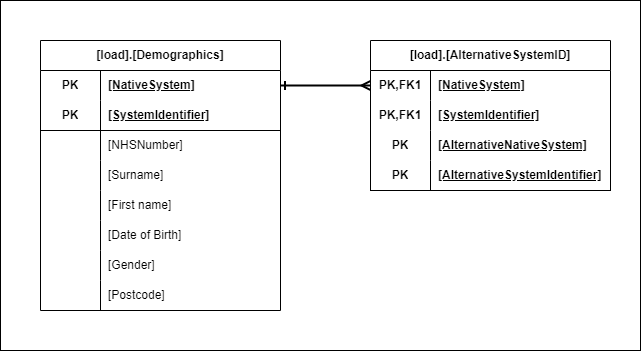

The diagram above was exported from draw.io. Its source (the exported page's mxGraphModel, read from the mxfile embedded in the PNG):
<mxGraphModel dx="1100" dy="902" grid="1" gridSize="10" guides="1" tooltips="1" connect="1" arrows="1" fold="1" page="1" pageScale="1" pageWidth="1100" pageHeight="850" math="0" shadow="0">
  <root>
    <mxCell id="0" />
    <mxCell id="1" parent="0" />
    <mxCell id="2" value="[load].[Demographics]" style="shape=table;startSize=30;container=1;collapsible=1;childLayout=tableLayout;fixedRows=1;rowLines=0;fontStyle=1;align=center;resizeLast=1;html=1;whiteSpace=wrap;" parent="1" vertex="1">
      <mxGeometry x="200" y="390" width="240" height="270" as="geometry" />
    </mxCell>
    <mxCell id="3" value="" style="shape=tableRow;horizontal=0;startSize=0;swimlaneHead=0;swimlaneBody=0;fillColor=none;collapsible=0;dropTarget=0;points=[[0,0.5],[1,0.5]];portConstraint=eastwest;top=0;left=0;right=0;bottom=0;html=1;" parent="2" vertex="1">
      <mxGeometry y="30" width="240" height="30" as="geometry" />
    </mxCell>
    <mxCell id="4" value="PK" style="shape=partialRectangle;connectable=0;fillColor=none;top=0;left=0;bottom=0;right=0;fontStyle=1;overflow=hidden;html=1;whiteSpace=wrap;" parent="3" vertex="1">
      <mxGeometry width="60" height="30" as="geometry">
        <mxRectangle width="60" height="30" as="alternateBounds" />
      </mxGeometry>
    </mxCell>
    <mxCell id="5" value="[NativeSystem]" style="shape=partialRectangle;connectable=0;fillColor=none;top=0;left=0;bottom=0;right=0;align=left;spacingLeft=6;fontStyle=5;overflow=hidden;html=1;whiteSpace=wrap;" parent="3" vertex="1">
      <mxGeometry x="60" width="180" height="30" as="geometry">
        <mxRectangle width="180" height="30" as="alternateBounds" />
      </mxGeometry>
    </mxCell>
    <mxCell id="6" value="" style="shape=tableRow;horizontal=0;startSize=0;swimlaneHead=0;swimlaneBody=0;fillColor=none;collapsible=0;dropTarget=0;points=[[0,0.5],[1,0.5]];portConstraint=eastwest;top=0;left=0;right=0;bottom=1;html=1;" parent="2" vertex="1">
      <mxGeometry y="60" width="240" height="30" as="geometry" />
    </mxCell>
    <mxCell id="7" value="PK" style="shape=partialRectangle;connectable=0;fillColor=none;top=0;left=0;bottom=0;right=0;fontStyle=1;overflow=hidden;html=1;whiteSpace=wrap;" parent="6" vertex="1">
      <mxGeometry width="60" height="30" as="geometry">
        <mxRectangle width="60" height="30" as="alternateBounds" />
      </mxGeometry>
    </mxCell>
    <mxCell id="8" value="[SystemIdentifier]" style="shape=partialRectangle;connectable=0;fillColor=none;top=0;left=0;bottom=0;right=0;align=left;spacingLeft=6;fontStyle=5;overflow=hidden;html=1;whiteSpace=wrap;" parent="6" vertex="1">
      <mxGeometry x="60" width="180" height="30" as="geometry">
        <mxRectangle width="180" height="30" as="alternateBounds" />
      </mxGeometry>
    </mxCell>
    <mxCell id="9" value="" style="shape=tableRow;horizontal=0;startSize=0;swimlaneHead=0;swimlaneBody=0;fillColor=none;collapsible=0;dropTarget=0;points=[[0,0.5],[1,0.5]];portConstraint=eastwest;top=0;left=0;right=0;bottom=0;html=1;" parent="2" vertex="1">
      <mxGeometry y="90" width="240" height="30" as="geometry" />
    </mxCell>
    <mxCell id="10" value="" style="shape=partialRectangle;connectable=0;fillColor=none;top=0;left=0;bottom=0;right=0;editable=1;overflow=hidden;html=1;whiteSpace=wrap;" parent="9" vertex="1">
      <mxGeometry width="60" height="30" as="geometry">
        <mxRectangle width="60" height="30" as="alternateBounds" />
      </mxGeometry>
    </mxCell>
    <mxCell id="11" value="[NHSNumber]" style="shape=partialRectangle;connectable=0;fillColor=none;top=0;left=0;bottom=0;right=0;align=left;spacingLeft=6;overflow=hidden;html=1;whiteSpace=wrap;" parent="9" vertex="1">
      <mxGeometry x="60" width="180" height="30" as="geometry">
        <mxRectangle width="180" height="30" as="alternateBounds" />
      </mxGeometry>
    </mxCell>
    <mxCell id="12" value="" style="shape=tableRow;horizontal=0;startSize=0;swimlaneHead=0;swimlaneBody=0;fillColor=none;collapsible=0;dropTarget=0;points=[[0,0.5],[1,0.5]];portConstraint=eastwest;top=0;left=0;right=0;bottom=0;html=1;" parent="2" vertex="1">
      <mxGeometry y="120" width="240" height="30" as="geometry" />
    </mxCell>
    <mxCell id="13" value="" style="shape=partialRectangle;connectable=0;fillColor=none;top=0;left=0;bottom=0;right=0;editable=1;overflow=hidden;html=1;whiteSpace=wrap;" parent="12" vertex="1">
      <mxGeometry width="60" height="30" as="geometry">
        <mxRectangle width="60" height="30" as="alternateBounds" />
      </mxGeometry>
    </mxCell>
    <mxCell id="14" value="[Surname]" style="shape=partialRectangle;connectable=0;fillColor=none;top=0;left=0;bottom=0;right=0;align=left;spacingLeft=6;overflow=hidden;html=1;whiteSpace=wrap;" parent="12" vertex="1">
      <mxGeometry x="60" width="180" height="30" as="geometry">
        <mxRectangle width="180" height="30" as="alternateBounds" />
      </mxGeometry>
    </mxCell>
    <mxCell id="15" style="shape=tableRow;horizontal=0;startSize=0;swimlaneHead=0;swimlaneBody=0;fillColor=none;collapsible=0;dropTarget=0;points=[[0,0.5],[1,0.5]];portConstraint=eastwest;top=0;left=0;right=0;bottom=0;html=1;" parent="2" vertex="1">
      <mxGeometry y="150" width="240" height="30" as="geometry" />
    </mxCell>
    <mxCell id="16" style="shape=partialRectangle;connectable=0;fillColor=none;top=0;left=0;bottom=0;right=0;editable=1;overflow=hidden;html=1;whiteSpace=wrap;" parent="15" vertex="1">
      <mxGeometry width="60" height="30" as="geometry">
        <mxRectangle width="60" height="30" as="alternateBounds" />
      </mxGeometry>
    </mxCell>
    <mxCell id="17" value="[First name]" style="shape=partialRectangle;connectable=0;fillColor=none;top=0;left=0;bottom=0;right=0;align=left;spacingLeft=6;overflow=hidden;html=1;whiteSpace=wrap;" parent="15" vertex="1">
      <mxGeometry x="60" width="180" height="30" as="geometry">
        <mxRectangle width="180" height="30" as="alternateBounds" />
      </mxGeometry>
    </mxCell>
    <mxCell id="18" style="shape=tableRow;horizontal=0;startSize=0;swimlaneHead=0;swimlaneBody=0;fillColor=none;collapsible=0;dropTarget=0;points=[[0,0.5],[1,0.5]];portConstraint=eastwest;top=0;left=0;right=0;bottom=0;html=1;" parent="2" vertex="1">
      <mxGeometry y="180" width="240" height="30" as="geometry" />
    </mxCell>
    <mxCell id="19" style="shape=partialRectangle;connectable=0;fillColor=none;top=0;left=0;bottom=0;right=0;editable=1;overflow=hidden;html=1;whiteSpace=wrap;" parent="18" vertex="1">
      <mxGeometry width="60" height="30" as="geometry">
        <mxRectangle width="60" height="30" as="alternateBounds" />
      </mxGeometry>
    </mxCell>
    <mxCell id="20" value="[Date of Birth]" style="shape=partialRectangle;connectable=0;fillColor=none;top=0;left=0;bottom=0;right=0;align=left;spacingLeft=6;overflow=hidden;html=1;whiteSpace=wrap;" parent="18" vertex="1">
      <mxGeometry x="60" width="180" height="30" as="geometry">
        <mxRectangle width="180" height="30" as="alternateBounds" />
      </mxGeometry>
    </mxCell>
    <mxCell id="21" style="shape=tableRow;horizontal=0;startSize=0;swimlaneHead=0;swimlaneBody=0;fillColor=none;collapsible=0;dropTarget=0;points=[[0,0.5],[1,0.5]];portConstraint=eastwest;top=0;left=0;right=0;bottom=0;html=1;" parent="2" vertex="1">
      <mxGeometry y="210" width="240" height="30" as="geometry" />
    </mxCell>
    <mxCell id="22" style="shape=partialRectangle;connectable=0;fillColor=none;top=0;left=0;bottom=0;right=0;editable=1;overflow=hidden;html=1;whiteSpace=wrap;" parent="21" vertex="1">
      <mxGeometry width="60" height="30" as="geometry">
        <mxRectangle width="60" height="30" as="alternateBounds" />
      </mxGeometry>
    </mxCell>
    <mxCell id="23" value="[Gender]" style="shape=partialRectangle;connectable=0;fillColor=none;top=0;left=0;bottom=0;right=0;align=left;spacingLeft=6;overflow=hidden;html=1;whiteSpace=wrap;" parent="21" vertex="1">
      <mxGeometry x="60" width="180" height="30" as="geometry">
        <mxRectangle width="180" height="30" as="alternateBounds" />
      </mxGeometry>
    </mxCell>
    <mxCell id="24" style="shape=tableRow;horizontal=0;startSize=0;swimlaneHead=0;swimlaneBody=0;fillColor=none;collapsible=0;dropTarget=0;points=[[0,0.5],[1,0.5]];portConstraint=eastwest;top=0;left=0;right=0;bottom=0;html=1;" parent="2" vertex="1">
      <mxGeometry y="240" width="240" height="30" as="geometry" />
    </mxCell>
    <mxCell id="25" style="shape=partialRectangle;connectable=0;fillColor=none;top=0;left=0;bottom=0;right=0;editable=1;overflow=hidden;html=1;whiteSpace=wrap;" parent="24" vertex="1">
      <mxGeometry width="60" height="30" as="geometry">
        <mxRectangle width="60" height="30" as="alternateBounds" />
      </mxGeometry>
    </mxCell>
    <mxCell id="26" value="[Postcode]" style="shape=partialRectangle;connectable=0;fillColor=none;top=0;left=0;bottom=0;right=0;align=left;spacingLeft=6;overflow=hidden;html=1;whiteSpace=wrap;" parent="24" vertex="1">
      <mxGeometry x="60" width="180" height="30" as="geometry">
        <mxRectangle width="180" height="30" as="alternateBounds" />
      </mxGeometry>
    </mxCell>
    <mxCell id="27" value="[load].[AlternativeSystemID]" style="shape=table;startSize=30;container=1;collapsible=1;childLayout=tableLayout;fixedRows=1;rowLines=0;fontStyle=1;align=center;resizeLast=1;html=1;whiteSpace=wrap;" parent="1" vertex="1">
      <mxGeometry x="530" y="390" width="240" height="150" as="geometry" />
    </mxCell>
    <mxCell id="28" value="" style="shape=tableRow;horizontal=0;startSize=0;swimlaneHead=0;swimlaneBody=0;fillColor=none;collapsible=0;dropTarget=0;points=[[0,0.5],[1,0.5]];portConstraint=eastwest;top=0;left=0;right=0;bottom=0;html=1;" parent="27" vertex="1">
      <mxGeometry y="30" width="240" height="30" as="geometry" />
    </mxCell>
    <mxCell id="29" value="PK,FK1" style="shape=partialRectangle;connectable=0;fillColor=none;top=0;left=0;bottom=0;right=0;fontStyle=1;overflow=hidden;html=1;whiteSpace=wrap;" parent="28" vertex="1">
      <mxGeometry width="60" height="30" as="geometry">
        <mxRectangle width="60" height="30" as="alternateBounds" />
      </mxGeometry>
    </mxCell>
    <mxCell id="30" value="[NativeSystem]" style="shape=partialRectangle;connectable=0;fillColor=none;top=0;left=0;bottom=0;right=0;align=left;spacingLeft=6;fontStyle=5;overflow=hidden;html=1;whiteSpace=wrap;" parent="28" vertex="1">
      <mxGeometry x="60" width="180" height="30" as="geometry">
        <mxRectangle width="180" height="30" as="alternateBounds" />
      </mxGeometry>
    </mxCell>
    <mxCell id="31" value="" style="shape=tableRow;horizontal=0;startSize=0;swimlaneHead=0;swimlaneBody=0;fillColor=none;collapsible=0;dropTarget=0;points=[[0,0.5],[1,0.5]];portConstraint=eastwest;top=0;left=0;right=0;bottom=0;html=1;" parent="27" vertex="1">
      <mxGeometry y="60" width="240" height="30" as="geometry" />
    </mxCell>
    <mxCell id="32" value="PK,FK1" style="shape=partialRectangle;connectable=0;fillColor=none;top=0;left=0;bottom=0;right=0;fontStyle=1;overflow=hidden;html=1;whiteSpace=wrap;" parent="31" vertex="1">
      <mxGeometry width="60" height="30" as="geometry">
        <mxRectangle width="60" height="30" as="alternateBounds" />
      </mxGeometry>
    </mxCell>
    <mxCell id="33" value="[SystemIdentifier]" style="shape=partialRectangle;connectable=0;fillColor=none;top=0;left=0;bottom=0;right=0;align=left;spacingLeft=6;fontStyle=5;overflow=hidden;html=1;whiteSpace=wrap;" parent="31" vertex="1">
      <mxGeometry x="60" width="180" height="30" as="geometry">
        <mxRectangle width="180" height="30" as="alternateBounds" />
      </mxGeometry>
    </mxCell>
    <mxCell id="34" style="shape=tableRow;horizontal=0;startSize=0;swimlaneHead=0;swimlaneBody=0;fillColor=none;collapsible=0;dropTarget=0;points=[[0,0.5],[1,0.5]];portConstraint=eastwest;top=0;left=0;right=0;bottom=0;html=1;strokeColor=default;swimlaneLine=1;" parent="27" vertex="1">
      <mxGeometry y="90" width="240" height="30" as="geometry" />
    </mxCell>
    <mxCell id="35" value="PK" style="shape=partialRectangle;connectable=0;fillColor=none;top=0;left=0;bottom=0;right=0;fontStyle=1;overflow=hidden;html=1;whiteSpace=wrap;" parent="34" vertex="1">
      <mxGeometry width="60" height="30" as="geometry">
        <mxRectangle width="60" height="30" as="alternateBounds" />
      </mxGeometry>
    </mxCell>
    <mxCell id="36" value="[AlternativeNativeSystem]" style="shape=partialRectangle;connectable=0;fillColor=none;top=0;left=0;bottom=0;right=0;align=left;spacingLeft=6;fontStyle=5;overflow=hidden;html=1;whiteSpace=wrap;" parent="34" vertex="1">
      <mxGeometry x="60" width="180" height="30" as="geometry">
        <mxRectangle width="180" height="30" as="alternateBounds" />
      </mxGeometry>
    </mxCell>
    <mxCell id="37" style="shape=tableRow;horizontal=0;startSize=0;swimlaneHead=0;swimlaneBody=0;fillColor=none;collapsible=0;dropTarget=0;points=[[0,0.5],[1,0.5]];portConstraint=eastwest;top=0;left=0;right=0;bottom=1;html=1;" parent="27" vertex="1">
      <mxGeometry y="120" width="240" height="30" as="geometry" />
    </mxCell>
    <mxCell id="38" value="PK" style="shape=partialRectangle;connectable=0;fillColor=none;top=0;left=0;bottom=0;right=0;fontStyle=1;overflow=hidden;html=1;whiteSpace=wrap;" parent="37" vertex="1">
      <mxGeometry width="60" height="30" as="geometry">
        <mxRectangle width="60" height="30" as="alternateBounds" />
      </mxGeometry>
    </mxCell>
    <mxCell id="39" value="[AlternativeSystemIdentifier]" style="shape=partialRectangle;connectable=0;fillColor=none;top=0;left=0;bottom=0;right=0;align=left;spacingLeft=6;fontStyle=5;overflow=hidden;html=1;whiteSpace=wrap;" parent="37" vertex="1">
      <mxGeometry x="60" width="180" height="30" as="geometry">
        <mxRectangle width="180" height="30" as="alternateBounds" />
      </mxGeometry>
    </mxCell>
    <mxCell id="40" style="edgeStyle=orthogonalEdgeStyle;rounded=0;orthogonalLoop=1;jettySize=auto;html=1;endArrow=ERmany;endFill=0;strokeWidth=2;startArrow=ERone;startFill=0;" parent="1" source="3" target="28" edge="1">
      <mxGeometry relative="1" as="geometry" />
    </mxCell>
    <mxCell id="EV2AUCdNyLhok84CWdDN-40" value="" style="rounded=0;whiteSpace=wrap;html=1;fillColor=none;" vertex="1" parent="1">
      <mxGeometry x="160" y="350" width="640" height="350" as="geometry" />
    </mxCell>
  </root>
</mxGraphModel>